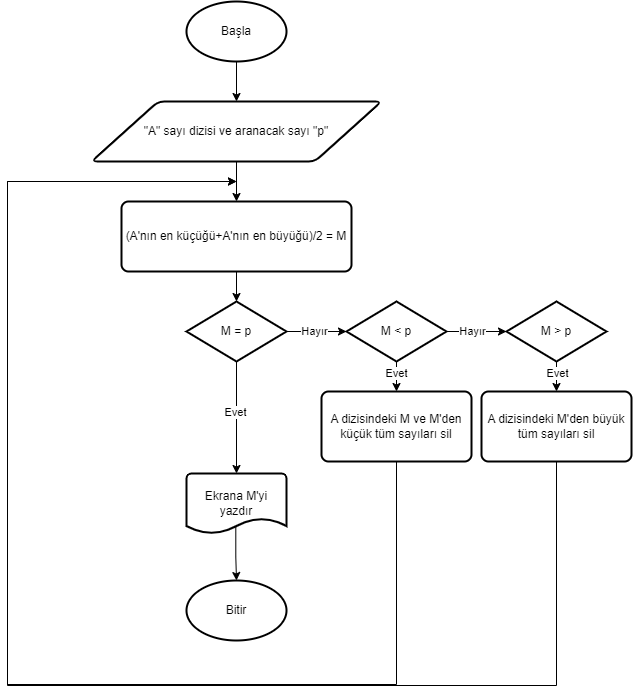

The diagram above was exported from draw.io. Its source (the exported page's mxGraphModel, read from the mxfile embedded in the PNG):
<mxGraphModel dx="1441" dy="839" grid="0" gridSize="10" guides="1" tooltips="1" connect="1" arrows="1" fold="1" page="1" pageScale="1" pageWidth="827" pageHeight="1169" math="0" shadow="0">
  <root>
    <mxCell id="0" />
    <mxCell id="1" parent="0" />
    <mxCell id="IjZ674M-mSpvhoPDev1Y-4" style="edgeStyle=orthogonalEdgeStyle;rounded=0;orthogonalLoop=1;jettySize=auto;html=1;exitX=0.5;exitY=1;exitDx=0;exitDy=0;exitPerimeter=0;entryX=0.5;entryY=0;entryDx=0;entryDy=0;" edge="1" parent="1" source="IjZ674M-mSpvhoPDev1Y-1" target="IjZ674M-mSpvhoPDev1Y-3">
      <mxGeometry relative="1" as="geometry" />
    </mxCell>
    <mxCell id="IjZ674M-mSpvhoPDev1Y-1" value="Başla" style="strokeWidth=2;html=1;shape=mxgraph.flowchart.start_1;whiteSpace=wrap;" vertex="1" parent="1">
      <mxGeometry x="360" y="70" width="100" height="60" as="geometry" />
    </mxCell>
    <mxCell id="IjZ674M-mSpvhoPDev1Y-2" value="Bitir" style="strokeWidth=2;html=1;shape=mxgraph.flowchart.start_1;whiteSpace=wrap;" vertex="1" parent="1">
      <mxGeometry x="360" y="649" width="100" height="60" as="geometry" />
    </mxCell>
    <mxCell id="IjZ674M-mSpvhoPDev1Y-6" style="edgeStyle=orthogonalEdgeStyle;rounded=0;orthogonalLoop=1;jettySize=auto;html=1;exitX=0.5;exitY=1;exitDx=0;exitDy=0;entryX=0.5;entryY=0;entryDx=0;entryDy=0;" edge="1" parent="1" source="IjZ674M-mSpvhoPDev1Y-3" target="IjZ674M-mSpvhoPDev1Y-5">
      <mxGeometry relative="1" as="geometry" />
    </mxCell>
    <mxCell id="IjZ674M-mSpvhoPDev1Y-3" value="&quot;A&quot; sayı dizisi ve aranacak sayı &quot;p&quot;" style="shape=parallelogram;html=1;strokeWidth=2;perimeter=parallelogramPerimeter;whiteSpace=wrap;rounded=1;arcSize=12;size=0.23;" vertex="1" parent="1">
      <mxGeometry x="265" y="170" width="290" height="60" as="geometry" />
    </mxCell>
    <mxCell id="IjZ674M-mSpvhoPDev1Y-7" style="edgeStyle=orthogonalEdgeStyle;rounded=0;orthogonalLoop=1;jettySize=auto;html=1;exitX=0.5;exitY=1;exitDx=0;exitDy=0;" edge="1" parent="1" source="IjZ674M-mSpvhoPDev1Y-5">
      <mxGeometry relative="1" as="geometry">
        <mxPoint x="410" y="370" as="targetPoint" />
      </mxGeometry>
    </mxCell>
    <mxCell id="IjZ674M-mSpvhoPDev1Y-5" value="(A'nın en küçüğü+A'nın en büyüğü)/2 = M" style="rounded=1;whiteSpace=wrap;html=1;absoluteArcSize=1;arcSize=14;strokeWidth=2;" vertex="1" parent="1">
      <mxGeometry x="295" y="270" width="230" height="70" as="geometry" />
    </mxCell>
    <mxCell id="IjZ674M-mSpvhoPDev1Y-8" value="M = p" style="strokeWidth=2;html=1;shape=mxgraph.flowchart.decision;whiteSpace=wrap;" vertex="1" parent="1">
      <mxGeometry x="360" y="370" width="100" height="60" as="geometry" />
    </mxCell>
    <mxCell id="IjZ674M-mSpvhoPDev1Y-9" style="edgeStyle=orthogonalEdgeStyle;rounded=0;orthogonalLoop=1;jettySize=auto;html=1;exitX=0.5;exitY=1;exitDx=0;exitDy=0;exitPerimeter=0;entryX=0.5;entryY=0;entryDx=0;entryDy=0;entryPerimeter=0;" edge="1" parent="1" source="IjZ674M-mSpvhoPDev1Y-8" target="IjZ674M-mSpvhoPDev1Y-28">
      <mxGeometry relative="1" as="geometry">
        <mxPoint x="459" y="519" as="targetPoint" />
        <Array as="points" />
      </mxGeometry>
    </mxCell>
    <mxCell id="IjZ674M-mSpvhoPDev1Y-10" value="Evet" style="edgeLabel;html=1;align=center;verticalAlign=middle;resizable=0;points=[];" vertex="1" connectable="0" parent="IjZ674M-mSpvhoPDev1Y-9">
      <mxGeometry x="-0.1143" y="-2" relative="1" as="geometry">
        <mxPoint as="offset" />
      </mxGeometry>
    </mxCell>
    <mxCell id="IjZ674M-mSpvhoPDev1Y-19" style="edgeStyle=orthogonalEdgeStyle;rounded=0;orthogonalLoop=1;jettySize=auto;html=1;exitX=0.5;exitY=1;exitDx=0;exitDy=0;exitPerimeter=0;entryX=0.5;entryY=0;entryDx=0;entryDy=0;" edge="1" parent="1" source="IjZ674M-mSpvhoPDev1Y-11" target="IjZ674M-mSpvhoPDev1Y-18">
      <mxGeometry relative="1" as="geometry" />
    </mxCell>
    <mxCell id="IjZ674M-mSpvhoPDev1Y-26" value="Evet" style="edgeLabel;html=1;align=center;verticalAlign=middle;resizable=0;points=[];" vertex="1" connectable="0" parent="IjZ674M-mSpvhoPDev1Y-19">
      <mxGeometry x="-0.259" y="-1" relative="1" as="geometry">
        <mxPoint as="offset" />
      </mxGeometry>
    </mxCell>
    <mxCell id="IjZ674M-mSpvhoPDev1Y-11" value="M &amp;lt; p" style="strokeWidth=2;html=1;shape=mxgraph.flowchart.decision;whiteSpace=wrap;" vertex="1" parent="1">
      <mxGeometry x="520" y="370" width="100" height="60" as="geometry" />
    </mxCell>
    <mxCell id="IjZ674M-mSpvhoPDev1Y-21" style="edgeStyle=orthogonalEdgeStyle;rounded=0;orthogonalLoop=1;jettySize=auto;html=1;exitX=0.5;exitY=1;exitDx=0;exitDy=0;exitPerimeter=0;entryX=0.5;entryY=0;entryDx=0;entryDy=0;" edge="1" parent="1" source="IjZ674M-mSpvhoPDev1Y-12" target="IjZ674M-mSpvhoPDev1Y-20">
      <mxGeometry relative="1" as="geometry" />
    </mxCell>
    <mxCell id="IjZ674M-mSpvhoPDev1Y-27" value="Evet" style="edgeLabel;html=1;align=center;verticalAlign=middle;resizable=0;points=[];" vertex="1" connectable="0" parent="IjZ674M-mSpvhoPDev1Y-21">
      <mxGeometry x="-0.1448" relative="1" as="geometry">
        <mxPoint y="-2" as="offset" />
      </mxGeometry>
    </mxCell>
    <mxCell id="IjZ674M-mSpvhoPDev1Y-12" value="M &amp;gt; p" style="strokeWidth=2;html=1;shape=mxgraph.flowchart.decision;whiteSpace=wrap;" vertex="1" parent="1">
      <mxGeometry x="680" y="370" width="100" height="60" as="geometry" />
    </mxCell>
    <mxCell id="IjZ674M-mSpvhoPDev1Y-13" style="edgeStyle=orthogonalEdgeStyle;rounded=0;orthogonalLoop=1;jettySize=auto;html=1;exitX=1;exitY=0.5;exitDx=0;exitDy=0;exitPerimeter=0;entryX=0;entryY=0.5;entryDx=0;entryDy=0;entryPerimeter=0;" edge="1" parent="1" source="IjZ674M-mSpvhoPDev1Y-8" target="IjZ674M-mSpvhoPDev1Y-11">
      <mxGeometry relative="1" as="geometry" />
    </mxCell>
    <mxCell id="IjZ674M-mSpvhoPDev1Y-14" value="Hayır" style="edgeLabel;html=1;align=center;verticalAlign=middle;resizable=0;points=[];" vertex="1" connectable="0" parent="IjZ674M-mSpvhoPDev1Y-13">
      <mxGeometry x="-0.0867" y="1" relative="1" as="geometry">
        <mxPoint as="offset" />
      </mxGeometry>
    </mxCell>
    <mxCell id="IjZ674M-mSpvhoPDev1Y-15" style="edgeStyle=orthogonalEdgeStyle;rounded=0;orthogonalLoop=1;jettySize=auto;html=1;exitX=1;exitY=0.5;exitDx=0;exitDy=0;exitPerimeter=0;entryX=0;entryY=0.5;entryDx=0;entryDy=0;entryPerimeter=0;" edge="1" parent="1" source="IjZ674M-mSpvhoPDev1Y-11" target="IjZ674M-mSpvhoPDev1Y-12">
      <mxGeometry relative="1" as="geometry" />
    </mxCell>
    <mxCell id="IjZ674M-mSpvhoPDev1Y-16" value="Hayır" style="edgeLabel;html=1;align=center;verticalAlign=middle;resizable=0;points=[];" vertex="1" connectable="0" parent="IjZ674M-mSpvhoPDev1Y-15">
      <mxGeometry x="-0.1533" y="1" relative="1" as="geometry">
        <mxPoint as="offset" />
      </mxGeometry>
    </mxCell>
    <mxCell id="IjZ674M-mSpvhoPDev1Y-17" style="edgeStyle=orthogonalEdgeStyle;rounded=0;orthogonalLoop=1;jettySize=auto;html=1;exitX=0.5;exitY=1;exitDx=0;exitDy=0;exitPerimeter=0;" edge="1" parent="1" source="IjZ674M-mSpvhoPDev1Y-11" target="IjZ674M-mSpvhoPDev1Y-11">
      <mxGeometry relative="1" as="geometry" />
    </mxCell>
    <mxCell id="IjZ674M-mSpvhoPDev1Y-22" style="edgeStyle=orthogonalEdgeStyle;rounded=0;orthogonalLoop=1;jettySize=auto;html=1;exitX=0.5;exitY=1;exitDx=0;exitDy=0;" edge="1" parent="1" source="IjZ674M-mSpvhoPDev1Y-18">
      <mxGeometry relative="1" as="geometry">
        <mxPoint x="410" y="250" as="targetPoint" />
        <Array as="points">
          <mxPoint x="570" y="753" />
          <mxPoint x="181" y="753" />
          <mxPoint x="181" y="250" />
        </Array>
      </mxGeometry>
    </mxCell>
    <mxCell id="IjZ674M-mSpvhoPDev1Y-18" value="A dizisindeki M ve M'den küçük tüm sayıları sil" style="rounded=1;whiteSpace=wrap;html=1;absoluteArcSize=1;arcSize=14;strokeWidth=2;" vertex="1" parent="1">
      <mxGeometry x="495" y="460" width="150" height="70" as="geometry" />
    </mxCell>
    <mxCell id="IjZ674M-mSpvhoPDev1Y-25" style="edgeStyle=orthogonalEdgeStyle;rounded=0;orthogonalLoop=1;jettySize=auto;html=1;exitX=0.5;exitY=1;exitDx=0;exitDy=0;" edge="1" parent="1" source="IjZ674M-mSpvhoPDev1Y-20">
      <mxGeometry relative="1" as="geometry">
        <mxPoint x="410" y="250" as="targetPoint" />
        <Array as="points">
          <mxPoint x="730" y="754" />
          <mxPoint x="181" y="754" />
          <mxPoint x="181" y="250" />
        </Array>
      </mxGeometry>
    </mxCell>
    <mxCell id="IjZ674M-mSpvhoPDev1Y-20" value="A dizisindeki M'den büyük tüm sayıları sil" style="rounded=1;whiteSpace=wrap;html=1;absoluteArcSize=1;arcSize=14;strokeWidth=2;" vertex="1" parent="1">
      <mxGeometry x="655" y="460" width="150" height="70" as="geometry" />
    </mxCell>
    <mxCell id="IjZ674M-mSpvhoPDev1Y-29" value="" style="edgeStyle=orthogonalEdgeStyle;rounded=0;orthogonalLoop=1;jettySize=auto;html=1;exitX=0.493;exitY=0.87;exitDx=0;exitDy=0;exitPerimeter=0;" edge="1" parent="1" source="IjZ674M-mSpvhoPDev1Y-28" target="IjZ674M-mSpvhoPDev1Y-2">
      <mxGeometry relative="1" as="geometry">
        <mxPoint x="409" y="614" as="sourcePoint" />
      </mxGeometry>
    </mxCell>
    <mxCell id="IjZ674M-mSpvhoPDev1Y-28" value="Ekrana M'yi yazdır" style="strokeWidth=2;html=1;shape=mxgraph.flowchart.document2;whiteSpace=wrap;size=0.25;" vertex="1" parent="1">
      <mxGeometry x="360" y="542" width="100" height="60" as="geometry" />
    </mxCell>
  </root>
</mxGraphModel>